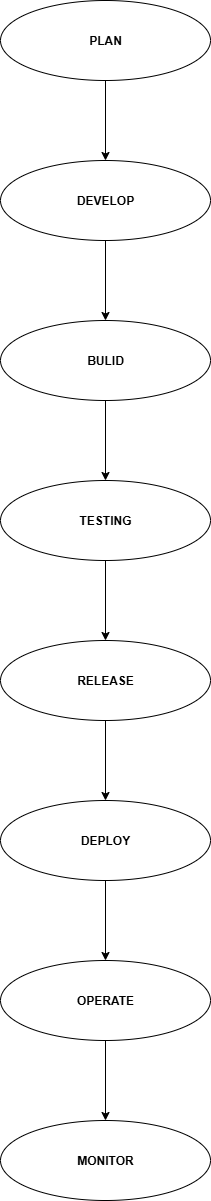

The diagram above was exported from draw.io. Its source (the exported page's mxGraphModel, read from the mxfile embedded in the PNG):
<mxGraphModel dx="1042" dy="527" grid="1" gridSize="10" guides="1" tooltips="1" connect="1" arrows="1" fold="1" page="1" pageScale="1" pageWidth="850" pageHeight="1100" math="0" shadow="0">
  <root>
    <mxCell id="0" />
    <mxCell id="1" parent="0" />
    <mxCell id="l8Jlk_cEl7uLRp9-P8Rx-3" value="" style="edgeStyle=orthogonalEdgeStyle;rounded=0;orthogonalLoop=1;jettySize=auto;html=1;" edge="1" parent="1" source="l8Jlk_cEl7uLRp9-P8Rx-1" target="l8Jlk_cEl7uLRp9-P8Rx-2">
      <mxGeometry relative="1" as="geometry" />
    </mxCell>
    <mxCell id="l8Jlk_cEl7uLRp9-P8Rx-1" value="&lt;b&gt;PLAN&lt;/b&gt;" style="ellipse;whiteSpace=wrap;html=1;" vertex="1" parent="1">
      <mxGeometry x="350" y="20" width="210" height="80" as="geometry" />
    </mxCell>
    <mxCell id="l8Jlk_cEl7uLRp9-P8Rx-7" value="" style="edgeStyle=orthogonalEdgeStyle;rounded=0;orthogonalLoop=1;jettySize=auto;html=1;" edge="1" parent="1" source="l8Jlk_cEl7uLRp9-P8Rx-2" target="l8Jlk_cEl7uLRp9-P8Rx-6">
      <mxGeometry relative="1" as="geometry" />
    </mxCell>
    <mxCell id="l8Jlk_cEl7uLRp9-P8Rx-2" value="&lt;b&gt;DEVELOP&lt;/b&gt;" style="ellipse;whiteSpace=wrap;html=1;" vertex="1" parent="1">
      <mxGeometry x="350" y="180" width="210" height="80" as="geometry" />
    </mxCell>
    <mxCell id="l8Jlk_cEl7uLRp9-P8Rx-9" value="" style="edgeStyle=orthogonalEdgeStyle;rounded=0;orthogonalLoop=1;jettySize=auto;html=1;" edge="1" parent="1" source="l8Jlk_cEl7uLRp9-P8Rx-6" target="l8Jlk_cEl7uLRp9-P8Rx-8">
      <mxGeometry relative="1" as="geometry" />
    </mxCell>
    <mxCell id="l8Jlk_cEl7uLRp9-P8Rx-6" value="&lt;b&gt;BULID&lt;/b&gt;" style="ellipse;whiteSpace=wrap;html=1;" vertex="1" parent="1">
      <mxGeometry x="350" y="340" width="210" height="80" as="geometry" />
    </mxCell>
    <mxCell id="l8Jlk_cEl7uLRp9-P8Rx-11" value="" style="edgeStyle=orthogonalEdgeStyle;rounded=0;orthogonalLoop=1;jettySize=auto;html=1;" edge="1" parent="1" source="l8Jlk_cEl7uLRp9-P8Rx-8" target="l8Jlk_cEl7uLRp9-P8Rx-10">
      <mxGeometry relative="1" as="geometry" />
    </mxCell>
    <mxCell id="l8Jlk_cEl7uLRp9-P8Rx-8" value="&lt;b&gt;TESTING&lt;/b&gt;" style="ellipse;whiteSpace=wrap;html=1;" vertex="1" parent="1">
      <mxGeometry x="350" y="500" width="210" height="80" as="geometry" />
    </mxCell>
    <mxCell id="l8Jlk_cEl7uLRp9-P8Rx-13" value="" style="edgeStyle=orthogonalEdgeStyle;rounded=0;orthogonalLoop=1;jettySize=auto;html=1;" edge="1" parent="1" source="l8Jlk_cEl7uLRp9-P8Rx-10" target="l8Jlk_cEl7uLRp9-P8Rx-12">
      <mxGeometry relative="1" as="geometry" />
    </mxCell>
    <mxCell id="l8Jlk_cEl7uLRp9-P8Rx-10" value="&lt;b&gt;RELEASE&lt;/b&gt;" style="ellipse;whiteSpace=wrap;html=1;" vertex="1" parent="1">
      <mxGeometry x="350" y="660" width="210" height="80" as="geometry" />
    </mxCell>
    <mxCell id="l8Jlk_cEl7uLRp9-P8Rx-15" value="" style="edgeStyle=orthogonalEdgeStyle;rounded=0;orthogonalLoop=1;jettySize=auto;html=1;" edge="1" parent="1" source="l8Jlk_cEl7uLRp9-P8Rx-12" target="l8Jlk_cEl7uLRp9-P8Rx-14">
      <mxGeometry relative="1" as="geometry" />
    </mxCell>
    <mxCell id="l8Jlk_cEl7uLRp9-P8Rx-12" value="&lt;b&gt;DEPLOY&lt;/b&gt;" style="ellipse;whiteSpace=wrap;html=1;" vertex="1" parent="1">
      <mxGeometry x="350" y="820" width="210" height="80" as="geometry" />
    </mxCell>
    <mxCell id="l8Jlk_cEl7uLRp9-P8Rx-17" value="" style="edgeStyle=orthogonalEdgeStyle;rounded=0;orthogonalLoop=1;jettySize=auto;html=1;" edge="1" parent="1" source="l8Jlk_cEl7uLRp9-P8Rx-14" target="l8Jlk_cEl7uLRp9-P8Rx-16">
      <mxGeometry relative="1" as="geometry" />
    </mxCell>
    <mxCell id="l8Jlk_cEl7uLRp9-P8Rx-14" value="&lt;b&gt;OPERATE&lt;/b&gt;" style="ellipse;whiteSpace=wrap;html=1;" vertex="1" parent="1">
      <mxGeometry x="350" y="980" width="210" height="80" as="geometry" />
    </mxCell>
    <mxCell id="l8Jlk_cEl7uLRp9-P8Rx-16" value="&lt;b&gt;MONITOR&lt;/b&gt;" style="ellipse;whiteSpace=wrap;html=1;" vertex="1" parent="1">
      <mxGeometry x="350" y="1140" width="210" height="80" as="geometry" />
    </mxCell>
  </root>
</mxGraphModel>